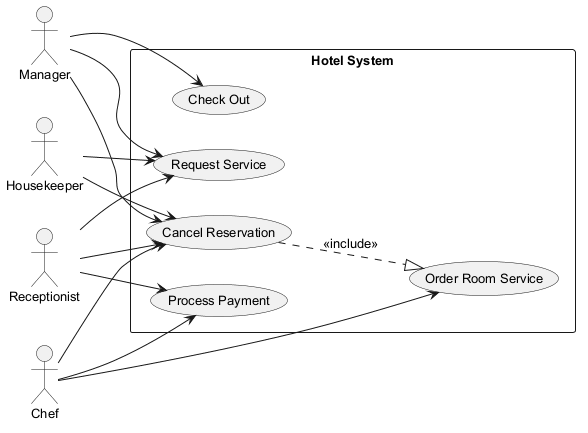

The diagram above was rendered by PlantUML. Its source (embedded in the PNG):
@startuml
skinparam backgroundColor #FFFFFF
skinparam classBackgroundColor #F1F8E9
skinparam classBorderColor #33691E
skinparam defaultFontSize 13
left to right direction
actor "Housekeeper" as H
actor "Receptionist" as R
actor "Chef" as C
actor "Manager" as M
rectangle "Hotel System" {
  usecase "Cancel Reservation" as UC_CancelReservation
  usecase "Request Service" as UC_RequestService
  usecase "Check Out" as UC_CheckOut
  usecase "Process Payment" as UC_ProcessPayment
  usecase "Order Room Service" as UC_OrderRoomService
}
H --> UC_CancelReservation
H --> UC_RequestService
R --> UC_ProcessPayment
R --> UC_CancelReservation
R --> UC_RequestService
C --> UC_ProcessPayment
C --> UC_OrderRoomService
C --> UC_CancelReservation
M --> UC_CancelReservation
M --> UC_RequestService
M --> UC_CheckOut
UC_CancelReservation ..|> UC_OrderRoomService : <<include>>
@enduml